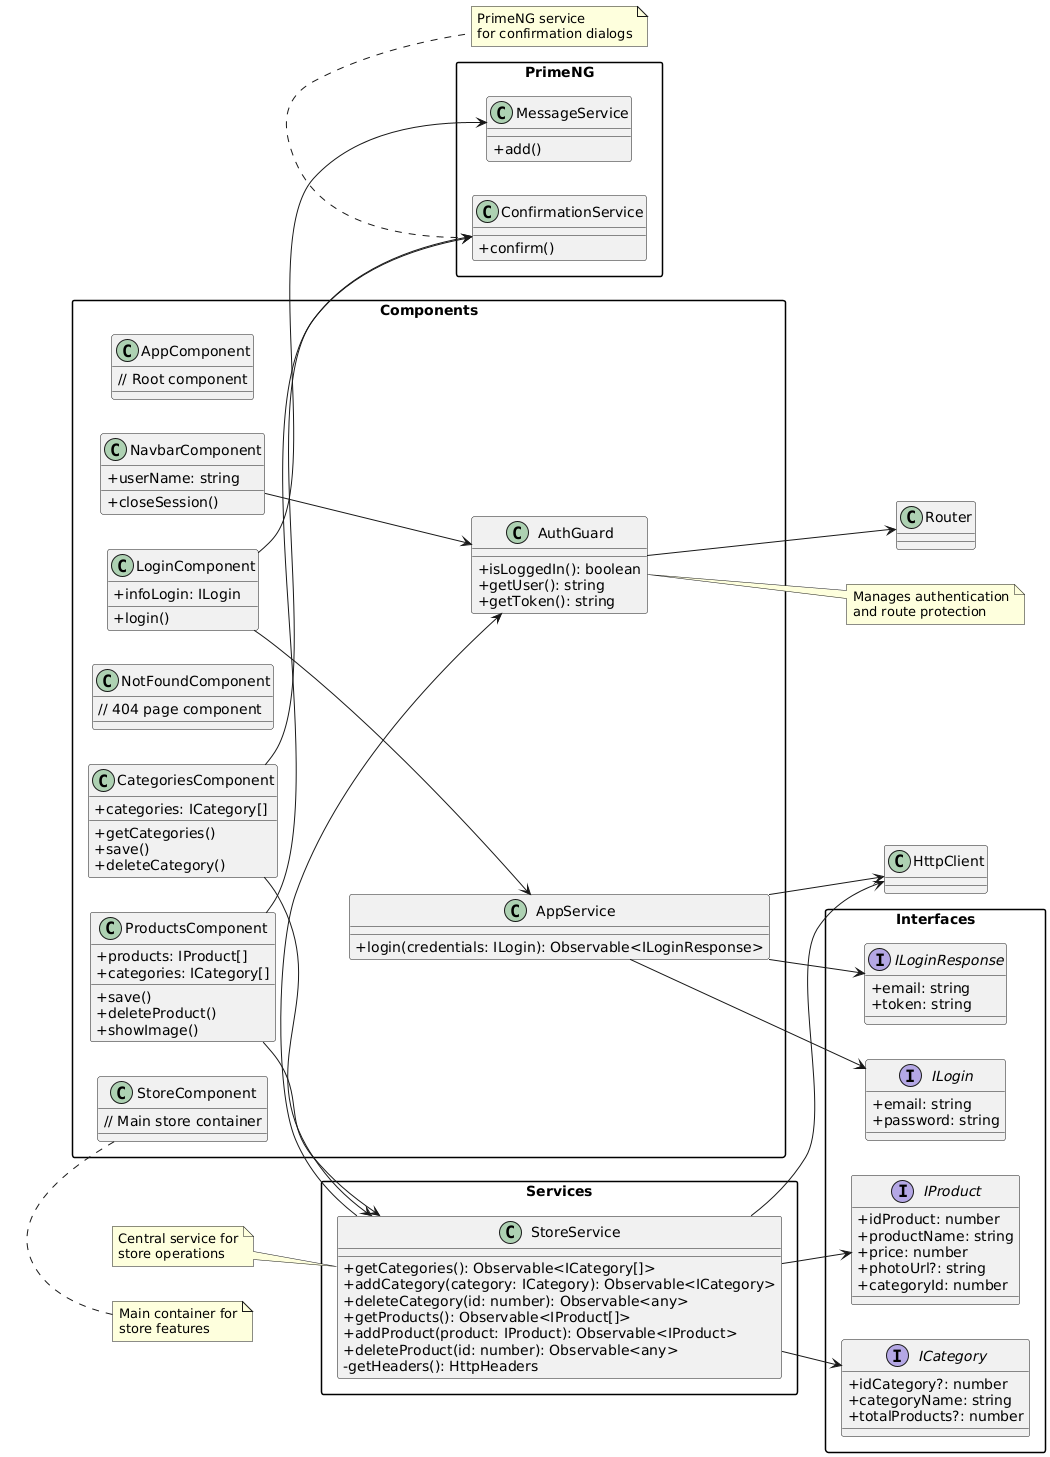

The diagram above was rendered by PlantUML. Its source (embedded in the PNG):
@startuml
left to right direction

skinparam packageStyle rectangle
skinparam classAttributeIconSize 0

package "Components" {
    class AuthGuard {
        + isLoggedIn(): boolean
        + getUser(): string
        + getToken(): string
    }

    class AppService {
        + login(credentials: ILogin): Observable<ILoginResponse>
    }

    class NavbarComponent {
        + userName: string
        + closeSession()
    }

    class LoginComponent {
        + infoLogin: ILogin
        + login()
    }

    class NotFoundComponent {
        // 404 page component
    }

    class CategoriesComponent {
        + categories: ICategory[]
        + getCategories()
        + save()
        + deleteCategory()
    }

    class ProductsComponent {
        + products: IProduct[]
        + categories: ICategory[]
        + save()
        + deleteProduct()
        + showImage()
    }

    class StoreComponent {
        // Main store container
    }

    class AppComponent {
        // Root component
    }
}

package "Services" {
    class StoreService {
        + getCategories(): Observable<ICategory[]>
        + addCategory(category: ICategory): Observable<ICategory>
        + deleteCategory(id: number): Observable<any>
        + getProducts(): Observable<IProduct[]>
        + addProduct(product: IProduct): Observable<IProduct>
        + deleteProduct(id: number): Observable<any>
        - getHeaders(): HttpHeaders
    }
}

package "Interfaces" {
    interface ILogin {
        + email: string
        + password: string
    }

    interface ILoginResponse {
        + email: string
        + token: string
    }

    interface ICategory {
        + idCategory?: number
        + categoryName: string
        + totalProducts?: number
    }

    interface IProduct {
        + idProduct: number
        + productName: string
        + price: number
        + photoUrl?: string
        + categoryId: number
    }
}

package "PrimeNG" {
    class ConfirmationService {
        + confirm()
    }

    class MessageService {
        + add()
    }
}

' Component-Service Relationships
NavbarComponent --> AuthGuard
LoginComponent --> AppService
LoginComponent --> MessageService
CategoriesComponent --> StoreService
CategoriesComponent --> ConfirmationService
ProductsComponent --> StoreService
ProductsComponent --> ConfirmationService

' Service Dependencies
AppService --> HttpClient
StoreService --> HttpClient
StoreService --> AuthGuard
AuthGuard --> Router

' Service-Interface Relationships
AppService --> ILogin
AppService --> ILoginResponse
StoreService --> ICategory
StoreService --> IProduct

note top of StoreComponent: Main container for\nstore features
note right of AuthGuard: Manages authentication\nand route protection
note left of StoreService: Central service for\nstore operations
note bottom of ConfirmationService: PrimeNG service\nfor confirmation dialogs
@enduml